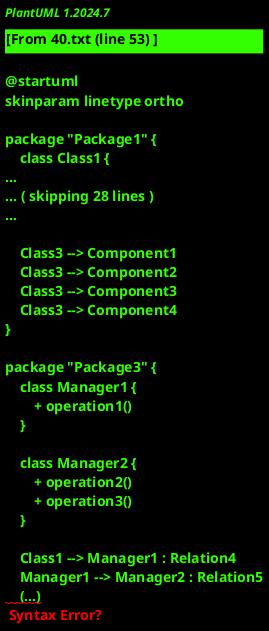

The diagram above was rendered by PlantUML. Its source (embedded in the PNG):
@startuml
skinparam linetype ortho

package "Package1" {
    class Class1 {
        + method1(Type1 param1)
        + method2(Type2 param2)
        + method3(Type3 param3)
    }
    
    class Class2 {
        - attribute1 : Type1
        - attribute2 : Type2
        + method1()
        + method2(Type1 param)
    }

    class Class3 {
        + method1(Type1 param1)
        + method2()
        + method3(Type2 param)
    }

    Class1 --> Class2 : Relation1
    Class3 --> Class1 : Relation2
    Class2 --> Class3 : Relation3
}

package "Package2" {
    class Component1
    class Component2
    class Component3
    class Component4

    Class3 --> Component1
    Class3 --> Component2
    Class3 --> Component3
    Class3 --> Component4
}

package "Package3" {
    class Manager1 {
        + operation1()
    }
    
    class Manager2 {
        + operation2()
        + operation3()
    }

    Class1 --> Manager1 : Relation4
    Manager1 --> Manager2 : Relation5
    (...)
}
(...)
@enduml